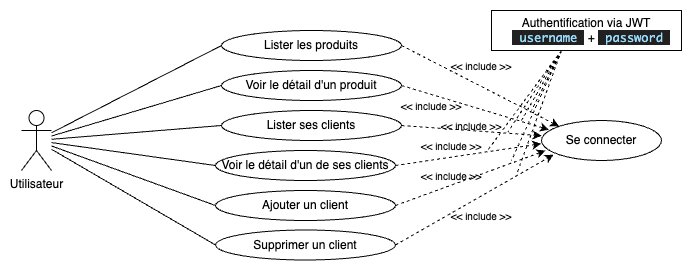

The diagram above was exported from draw.io. Its source (the exported page's mxGraphModel, read from the mxfile embedded in the PNG):
<mxGraphModel dx="1026" dy="734" grid="1" gridSize="10" guides="1" tooltips="1" connect="1" arrows="1" fold="1" page="1" pageScale="1" pageWidth="827" pageHeight="1169" math="0" shadow="0">
  <root>
    <mxCell id="0" />
    <mxCell id="1" parent="0" />
    <mxCell id="HjZrRKDaPBZy5AJfyAFT-12" style="rounded=0;orthogonalLoop=1;jettySize=auto;html=1;entryX=0;entryY=0.5;entryDx=0;entryDy=0;endArrow=none;endFill=0;" parent="1" source="HjZrRKDaPBZy5AJfyAFT-1" target="HjZrRKDaPBZy5AJfyAFT-4" edge="1">
      <mxGeometry relative="1" as="geometry" />
    </mxCell>
    <mxCell id="HjZrRKDaPBZy5AJfyAFT-13" style="rounded=0;orthogonalLoop=1;jettySize=auto;html=1;entryX=0;entryY=0.5;entryDx=0;entryDy=0;endArrow=none;endFill=0;" parent="1" source="HjZrRKDaPBZy5AJfyAFT-1" target="HjZrRKDaPBZy5AJfyAFT-6" edge="1">
      <mxGeometry relative="1" as="geometry" />
    </mxCell>
    <mxCell id="HjZrRKDaPBZy5AJfyAFT-14" style="rounded=0;orthogonalLoop=1;jettySize=auto;html=1;entryX=0;entryY=0.5;entryDx=0;entryDy=0;endArrow=none;endFill=0;" parent="1" source="HjZrRKDaPBZy5AJfyAFT-1" target="HjZrRKDaPBZy5AJfyAFT-9" edge="1">
      <mxGeometry relative="1" as="geometry" />
    </mxCell>
    <mxCell id="HjZrRKDaPBZy5AJfyAFT-15" style="rounded=0;orthogonalLoop=1;jettySize=auto;html=1;entryX=0;entryY=0.5;entryDx=0;entryDy=0;endArrow=none;endFill=0;" parent="1" source="HjZrRKDaPBZy5AJfyAFT-1" target="HjZrRKDaPBZy5AJfyAFT-7" edge="1">
      <mxGeometry relative="1" as="geometry" />
    </mxCell>
    <mxCell id="HjZrRKDaPBZy5AJfyAFT-16" style="rounded=0;orthogonalLoop=1;jettySize=auto;html=1;entryX=0;entryY=0.5;entryDx=0;entryDy=0;endArrow=none;endFill=0;" parent="1" source="HjZrRKDaPBZy5AJfyAFT-1" target="HjZrRKDaPBZy5AJfyAFT-8" edge="1">
      <mxGeometry relative="1" as="geometry" />
    </mxCell>
    <mxCell id="HjZrRKDaPBZy5AJfyAFT-1" value="Utilisateur" style="shape=umlActor;verticalLabelPosition=bottom;verticalAlign=top;html=1;outlineConnect=0;" parent="1" vertex="1">
      <mxGeometry x="60" y="450" width="30" height="60" as="geometry" />
    </mxCell>
    <mxCell id="HjZrRKDaPBZy5AJfyAFT-18" style="rounded=0;orthogonalLoop=1;jettySize=auto;html=1;entryX=0;entryY=0;entryDx=0;entryDy=0;dashed=1;exitX=1;exitY=0.5;exitDx=0;exitDy=0;" parent="1" source="HjZrRKDaPBZy5AJfyAFT-4" target="HjZrRKDaPBZy5AJfyAFT-17" edge="1">
      <mxGeometry relative="1" as="geometry" />
    </mxCell>
    <mxCell id="HjZrRKDaPBZy5AJfyAFT-4" value="Lister les produits" style="ellipse;whiteSpace=wrap;html=1;" parent="1" vertex="1">
      <mxGeometry x="260" y="370" width="180" height="30" as="geometry" />
    </mxCell>
    <mxCell id="HjZrRKDaPBZy5AJfyAFT-5" value="Voir le détail d'un produit" style="ellipse;whiteSpace=wrap;html=1;" parent="1" vertex="1">
      <mxGeometry x="260" y="410" width="180" height="30" as="geometry" />
    </mxCell>
    <mxCell id="HjZrRKDaPBZy5AJfyAFT-6" value="Lister ses clients" style="ellipse;whiteSpace=wrap;html=1;" parent="1" vertex="1">
      <mxGeometry x="260" y="450" width="180" height="30" as="geometry" />
    </mxCell>
    <mxCell id="HjZrRKDaPBZy5AJfyAFT-7" value="Ajouter un client" style="ellipse;whiteSpace=wrap;html=1;" parent="1" vertex="1">
      <mxGeometry x="254" y="530" width="180" height="30" as="geometry" />
    </mxCell>
    <mxCell id="HjZrRKDaPBZy5AJfyAFT-8" value="Supprimer un client" style="ellipse;whiteSpace=wrap;html=1;" parent="1" vertex="1">
      <mxGeometry x="254" y="569.5" width="180" height="30" as="geometry" />
    </mxCell>
    <mxCell id="HjZrRKDaPBZy5AJfyAFT-9" value="Voir le détail d'un de ses clients" style="ellipse;whiteSpace=wrap;html=1;" parent="1" vertex="1">
      <mxGeometry x="254" y="490" width="180" height="30" as="geometry" />
    </mxCell>
    <mxCell id="HjZrRKDaPBZy5AJfyAFT-10" style="edgeStyle=orthogonalEdgeStyle;rounded=0;orthogonalLoop=1;jettySize=auto;html=1;exitX=0.5;exitY=1;exitDx=0;exitDy=0;" parent="1" source="HjZrRKDaPBZy5AJfyAFT-8" target="HjZrRKDaPBZy5AJfyAFT-8" edge="1">
      <mxGeometry relative="1" as="geometry" />
    </mxCell>
    <mxCell id="HjZrRKDaPBZy5AJfyAFT-11" style="rounded=0;orthogonalLoop=1;jettySize=auto;html=1;entryX=0;entryY=0.5;entryDx=0;entryDy=0;strokeColor=default;endArrow=none;endFill=0;" parent="1" source="HjZrRKDaPBZy5AJfyAFT-1" target="HjZrRKDaPBZy5AJfyAFT-5" edge="1">
      <mxGeometry relative="1" as="geometry" />
    </mxCell>
    <mxCell id="HjZrRKDaPBZy5AJfyAFT-17" value="Se connecter" style="ellipse;whiteSpace=wrap;html=1;" parent="1" vertex="1">
      <mxGeometry x="580" y="460" width="120" height="40" as="geometry" />
    </mxCell>
    <mxCell id="P-QBoyjCLYxebYrV_f1U-1" style="rounded=0;orthogonalLoop=1;jettySize=auto;html=1;entryX=0.063;entryY=0.231;entryDx=0;entryDy=0;dashed=1;exitX=1;exitY=0.5;exitDx=0;exitDy=0;entryPerimeter=0;" edge="1" parent="1" source="HjZrRKDaPBZy5AJfyAFT-5" target="HjZrRKDaPBZy5AJfyAFT-17">
      <mxGeometry relative="1" as="geometry">
        <mxPoint x="450" y="460" as="sourcePoint" />
        <mxPoint x="590" y="555" as="targetPoint" />
      </mxGeometry>
    </mxCell>
    <mxCell id="P-QBoyjCLYxebYrV_f1U-3" style="rounded=0;orthogonalLoop=1;jettySize=auto;html=1;entryX=0.001;entryY=0.379;entryDx=0;entryDy=0;dashed=1;exitX=1;exitY=0.5;exitDx=0;exitDy=0;entryPerimeter=0;" edge="1" parent="1" source="HjZrRKDaPBZy5AJfyAFT-6" target="HjZrRKDaPBZy5AJfyAFT-17">
      <mxGeometry relative="1" as="geometry">
        <mxPoint x="450" y="435" as="sourcePoint" />
        <mxPoint x="590" y="485" as="targetPoint" />
      </mxGeometry>
    </mxCell>
    <mxCell id="P-QBoyjCLYxebYrV_f1U-4" style="rounded=0;orthogonalLoop=1;jettySize=auto;html=1;entryX=-0.003;entryY=0.581;entryDx=0;entryDy=0;dashed=1;exitX=1;exitY=0.5;exitDx=0;exitDy=0;entryPerimeter=0;" edge="1" parent="1" source="HjZrRKDaPBZy5AJfyAFT-9" target="HjZrRKDaPBZy5AJfyAFT-17">
      <mxGeometry relative="1" as="geometry">
        <mxPoint x="450" y="475" as="sourcePoint" />
        <mxPoint x="590" y="490" as="targetPoint" />
      </mxGeometry>
    </mxCell>
    <mxCell id="P-QBoyjCLYxebYrV_f1U-5" style="rounded=0;orthogonalLoop=1;jettySize=auto;html=1;entryX=0.033;entryY=0.754;entryDx=0;entryDy=0;dashed=1;exitX=1;exitY=0.5;exitDx=0;exitDy=0;entryPerimeter=0;" edge="1" parent="1" source="HjZrRKDaPBZy5AJfyAFT-7" target="HjZrRKDaPBZy5AJfyAFT-17">
      <mxGeometry relative="1" as="geometry">
        <mxPoint x="444" y="515" as="sourcePoint" />
        <mxPoint x="600" y="500" as="targetPoint" />
      </mxGeometry>
    </mxCell>
    <mxCell id="P-QBoyjCLYxebYrV_f1U-6" style="rounded=0;orthogonalLoop=1;jettySize=auto;html=1;entryX=0.101;entryY=0.854;entryDx=0;entryDy=0;dashed=1;exitX=1;exitY=0.5;exitDx=0;exitDy=0;entryPerimeter=0;" edge="1" parent="1" source="HjZrRKDaPBZy5AJfyAFT-8" target="HjZrRKDaPBZy5AJfyAFT-17">
      <mxGeometry relative="1" as="geometry">
        <mxPoint x="444" y="555" as="sourcePoint" />
        <mxPoint x="610" y="510" as="targetPoint" />
      </mxGeometry>
    </mxCell>
    <mxCell id="P-QBoyjCLYxebYrV_f1U-7" value="&amp;lt;&amp;lt; include &amp;gt;&amp;gt;" style="text;html=1;align=center;verticalAlign=middle;whiteSpace=wrap;rounded=0;fontSize=10;" vertex="1" parent="1">
      <mxGeometry x="480" y="400" width="80" height="10" as="geometry" />
    </mxCell>
    <mxCell id="P-QBoyjCLYxebYrV_f1U-8" value="&amp;lt;&amp;lt; include &amp;gt;&amp;gt;" style="text;html=1;align=center;verticalAlign=middle;whiteSpace=wrap;rounded=0;fontSize=10;" vertex="1" parent="1">
      <mxGeometry x="430" y="440" width="80" height="10" as="geometry" />
    </mxCell>
    <mxCell id="P-QBoyjCLYxebYrV_f1U-12" value="&amp;lt;&amp;lt; include &amp;gt;&amp;gt;" style="text;html=1;align=center;verticalAlign=middle;whiteSpace=wrap;rounded=0;fontSize=10;" vertex="1" parent="1">
      <mxGeometry x="450" y="510" width="80" height="10" as="geometry" />
    </mxCell>
    <mxCell id="P-QBoyjCLYxebYrV_f1U-15" style="rounded=0;orthogonalLoop=1;jettySize=auto;html=1;dashed=1;endArrow=none;endFill=0;" edge="1" parent="1">
      <mxGeometry relative="1" as="geometry">
        <mxPoint x="600" y="390" as="sourcePoint" />
        <mxPoint x="570" y="450" as="targetPoint" />
      </mxGeometry>
    </mxCell>
    <mxCell id="P-QBoyjCLYxebYrV_f1U-16" style="rounded=0;orthogonalLoop=1;jettySize=auto;html=1;dashed=1;endArrow=none;endFill=0;" edge="1" parent="1">
      <mxGeometry relative="1" as="geometry">
        <mxPoint x="600" y="390" as="sourcePoint" />
        <mxPoint x="560" y="460" as="targetPoint" />
      </mxGeometry>
    </mxCell>
    <mxCell id="P-QBoyjCLYxebYrV_f1U-17" style="rounded=0;orthogonalLoop=1;jettySize=auto;html=1;dashed=1;endArrow=none;endFill=0;entryX=0.83;entryY=1.148;entryDx=0;entryDy=0;entryPerimeter=0;" edge="1" parent="1">
      <mxGeometry relative="1" as="geometry">
        <mxPoint x="600" y="390" as="sourcePoint" />
        <mxPoint x="546.4" y="471.48" as="targetPoint" />
      </mxGeometry>
    </mxCell>
    <mxCell id="P-QBoyjCLYxebYrV_f1U-18" style="rounded=0;orthogonalLoop=1;jettySize=auto;html=1;dashed=1;endArrow=none;endFill=0;strokeColor=default;entryX=0.826;entryY=0.991;entryDx=0;entryDy=0;entryPerimeter=0;" edge="1" parent="1">
      <mxGeometry relative="1" as="geometry">
        <mxPoint x="600" y="390" as="sourcePoint" />
        <mxPoint x="526.08" y="489.90999999999997" as="targetPoint" />
      </mxGeometry>
    </mxCell>
    <mxCell id="P-QBoyjCLYxebYrV_f1U-19" value="&amp;lt;&amp;lt; include &amp;gt;&amp;gt;" style="text;html=1;align=center;verticalAlign=middle;whiteSpace=wrap;rounded=0;fontSize=10;" vertex="1" parent="1">
      <mxGeometry x="470" y="460" width="80" height="10" as="geometry" />
    </mxCell>
    <mxCell id="P-QBoyjCLYxebYrV_f1U-20" value="&amp;lt;&amp;lt; include &amp;gt;&amp;gt;" style="text;html=1;align=center;verticalAlign=middle;whiteSpace=wrap;rounded=0;fontSize=10;" vertex="1" parent="1">
      <mxGeometry x="450" y="480" width="80" height="10" as="geometry" />
    </mxCell>
    <mxCell id="P-QBoyjCLYxebYrV_f1U-21" style="rounded=0;orthogonalLoop=1;jettySize=auto;html=1;dashed=1;endArrow=none;endFill=0;" edge="1" parent="1">
      <mxGeometry relative="1" as="geometry">
        <mxPoint x="600" y="390" as="sourcePoint" />
        <mxPoint x="550" y="500" as="targetPoint" />
      </mxGeometry>
    </mxCell>
    <mxCell id="P-QBoyjCLYxebYrV_f1U-22" style="rounded=0;orthogonalLoop=1;jettySize=auto;html=1;dashed=1;endArrow=none;endFill=0;entryX=0.824;entryY=0.169;entryDx=0;entryDy=0;entryPerimeter=0;" edge="1" parent="1">
      <mxGeometry relative="1" as="geometry">
        <mxPoint x="600" y="390" as="sourcePoint" />
        <mxPoint x="555.92" y="511.69000000000005" as="targetPoint" />
      </mxGeometry>
    </mxCell>
    <mxCell id="P-QBoyjCLYxebYrV_f1U-23" value="&amp;lt;&amp;lt; include &amp;gt;&amp;gt;" style="text;html=1;align=center;verticalAlign=middle;whiteSpace=wrap;rounded=0;fontSize=10;" vertex="1" parent="1">
      <mxGeometry x="480" y="550" width="80" height="10" as="geometry" />
    </mxCell>
    <mxCell id="P-QBoyjCLYxebYrV_f1U-24" value="Authentification via JWT&lt;div&gt;&amp;nbsp;&lt;span style=&quot;color: rgb(156, 220, 254); background-color: rgb(33, 33, 33); font-family: IBMPlexMono, Monaco, &amp;quot;Courier New&amp;quot;, monospace, Menlo, Monaco, &amp;quot;Courier New&amp;quot;, monospace; white-space: pre;&quot;&gt; username &lt;/span&gt;&lt;span style=&quot;background-color: initial;&quot;&gt;&amp;nbsp;+&amp;nbsp;&lt;/span&gt;&lt;span style=&quot;color: rgb(156, 220, 254); background-color: rgb(33, 33, 33); font-family: IBMPlexMono, Monaco, &amp;quot;Courier New&amp;quot;, monospace, Menlo, Monaco, &amp;quot;Courier New&amp;quot;, monospace; white-space: pre;&quot;&gt; password &lt;/span&gt;&lt;/div&gt;" style="rounded=0;whiteSpace=wrap;html=1;" vertex="1" parent="1">
      <mxGeometry x="530" y="350" width="190" height="40" as="geometry" />
    </mxCell>
  </root>
</mxGraphModel>